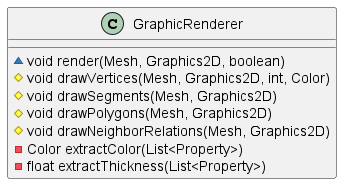

The diagram above was rendered by PlantUML. Its source (embedded in the PNG):
@startuml

class GraphicRenderer {
    ~void render(Mesh, Graphics2D, boolean)
    #void drawVertices(Mesh, Graphics2D, int, Color)
    #void drawSegments(Mesh, Graphics2D)
    #void drawPolygons(Mesh, Graphics2D)
    #void drawNeighborRelations(Mesh, Graphics2D)
    -Color extractColor(List<Property>)
    -float extractThickness(List<Property>)
}

@enduml